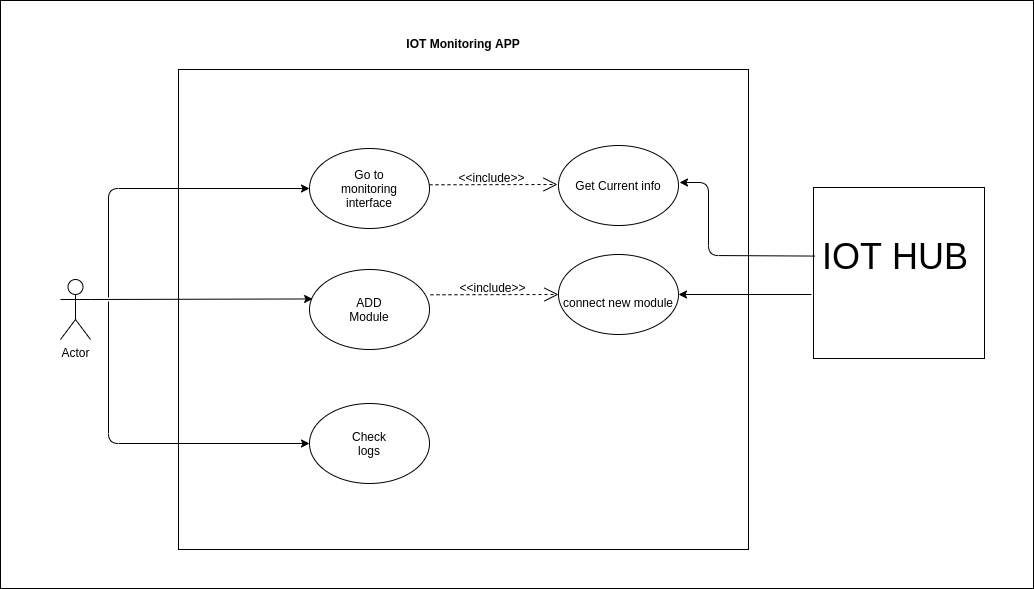

The diagram above was exported from draw.io. Its source (the exported page's mxGraphModel, read from the mxfile embedded in the PNG):
<mxGraphModel dx="1214" dy="760" grid="0" gridSize="10" guides="1" tooltips="1" connect="1" arrows="1" fold="1" page="1" pageScale="1" pageWidth="1169" pageHeight="827" background="#ffffff" math="0" shadow="0">
  <root>
    <mxCell id="0" />
    <mxCell id="1" parent="0" />
    <mxCell id="6" style="edgeStyle=none;html=1;exitX=1;exitY=0.3333333333333333;exitDx=0;exitDy=0;exitPerimeter=0;entryX=0.026;entryY=0.368;entryDx=0;entryDy=0;entryPerimeter=0;fontColor=#000000;strokeColor=#000000;" parent="1" source="2" target="4" edge="1">
      <mxGeometry relative="1" as="geometry" />
    </mxCell>
    <mxCell id="11" style="edgeStyle=none;html=1;entryX=0;entryY=0.5;entryDx=0;entryDy=0;fontColor=#000000;strokeColor=#000000;" parent="1" target="9" edge="1">
      <mxGeometry relative="1" as="geometry">
        <mxPoint x="176" y="391" as="sourcePoint" />
        <Array as="points">
          <mxPoint x="176" y="533" />
        </Array>
      </mxGeometry>
    </mxCell>
    <mxCell id="12" style="edgeStyle=none;html=1;entryX=0;entryY=0.5;entryDx=0;entryDy=0;fontColor=#000000;strokeColor=#000000;" parent="1" target="7" edge="1">
      <mxGeometry relative="1" as="geometry">
        <mxPoint x="176" y="387" as="sourcePoint" />
        <Array as="points">
          <mxPoint x="176" y="278" />
        </Array>
      </mxGeometry>
    </mxCell>
    <mxCell id="2" value="Actor" style="shape=umlActor;verticalLabelPosition=bottom;verticalAlign=top;html=1;strokeColor=#000000;fillColor=none;fontColor=#000000;" parent="1" vertex="1">
      <mxGeometry x="128" y="369" width="30" height="60" as="geometry" />
    </mxCell>
    <mxCell id="3" value="" style="rounded=0;whiteSpace=wrap;html=1;strokeColor=#000000;fillColor=none;" parent="1" vertex="1">
      <mxGeometry x="246" y="159" width="570" height="480" as="geometry" />
    </mxCell>
    <mxCell id="4" value="" style="ellipse;whiteSpace=wrap;html=1;fontColor=#000000;strokeColor=#000000;fillColor=none;" parent="1" vertex="1">
      <mxGeometry x="377" y="359" width="120" height="80" as="geometry" />
    </mxCell>
    <mxCell id="5" value="ADD Module" style="text;html=1;strokeColor=none;fillColor=none;align=center;verticalAlign=middle;whiteSpace=wrap;rounded=0;fontColor=#000000;" parent="1" vertex="1">
      <mxGeometry x="407" y="384" width="60" height="30" as="geometry" />
    </mxCell>
    <mxCell id="7" value="" style="ellipse;whiteSpace=wrap;html=1;fontColor=#000000;strokeColor=#000000;fillColor=none;" parent="1" vertex="1">
      <mxGeometry x="377" y="238" width="120" height="80" as="geometry" />
    </mxCell>
    <mxCell id="8" value="Go to monitoring interface" style="text;html=1;strokeColor=none;fillColor=none;align=center;verticalAlign=middle;whiteSpace=wrap;rounded=0;fontColor=#000000;" parent="1" vertex="1">
      <mxGeometry x="407" y="263" width="60" height="30" as="geometry" />
    </mxCell>
    <mxCell id="9" value="" style="ellipse;whiteSpace=wrap;html=1;fontColor=#000000;strokeColor=#000000;fillColor=none;" parent="1" vertex="1">
      <mxGeometry x="377" y="493" width="120" height="80" as="geometry" />
    </mxCell>
    <mxCell id="10" value="Check logs" style="text;html=1;strokeColor=none;fillColor=none;align=center;verticalAlign=middle;whiteSpace=wrap;rounded=0;fontColor=#000000;" parent="1" vertex="1">
      <mxGeometry x="407" y="518" width="60" height="30" as="geometry" />
    </mxCell>
    <mxCell id="15" style="edgeStyle=none;html=1;fontSize=36;fontColor=#000000;strokeColor=#000000;exitX=0.009;exitY=0.401;exitDx=0;exitDy=0;exitPerimeter=0;" parent="1" source="13" edge="1">
      <mxGeometry relative="1" as="geometry">
        <mxPoint x="875" y="345" as="sourcePoint" />
        <mxPoint x="747" y="272" as="targetPoint" />
        <Array as="points">
          <mxPoint x="776" y="345" />
          <mxPoint x="776" y="272" />
        </Array>
      </mxGeometry>
    </mxCell>
    <mxCell id="21" style="edgeStyle=none;html=1;entryX=1;entryY=0.5;entryDx=0;entryDy=0;fontSize=12;fontColor=#000000;strokeColor=#000000;" parent="1" target="20" edge="1">
      <mxGeometry relative="1" as="geometry">
        <mxPoint x="879" y="384" as="sourcePoint" />
      </mxGeometry>
    </mxCell>
    <mxCell id="13" value="" style="whiteSpace=wrap;html=1;aspect=fixed;fontColor=#000000;strokeColor=#000000;fillColor=none;" parent="1" vertex="1">
      <mxGeometry x="881" y="277" width="171" height="171" as="geometry" />
    </mxCell>
    <mxCell id="14" value="&lt;font style=&quot;font-size: 36px&quot;&gt;IOT HUB&lt;/font&gt;" style="text;html=1;strokeColor=none;fillColor=none;align=center;verticalAlign=middle;whiteSpace=wrap;rounded=0;fontColor=#000000;" parent="1" vertex="1">
      <mxGeometry x="883" y="331" width="159.5" height="30" as="geometry" />
    </mxCell>
    <mxCell id="16" value="Get Current info" style="ellipse;whiteSpace=wrap;html=1;fontColor=#000000;strokeColor=#000000;fillColor=none;" parent="1" vertex="1">
      <mxGeometry x="626" y="235" width="120" height="80" as="geometry" />
    </mxCell>
    <mxCell id="20" value="&lt;span style=&quot;font-size: 12px&quot;&gt;connect new module&lt;/span&gt;" style="ellipse;whiteSpace=wrap;html=1;fontSize=36;fontColor=#000000;strokeColor=#000000;fillColor=none;" parent="1" vertex="1">
      <mxGeometry x="626" y="344" width="120" height="80" as="geometry" />
    </mxCell>
    <mxCell id="22" value="&amp;lt;&amp;lt;include&amp;gt;&amp;gt;" style="endArrow=open;endSize=12;dashed=1;html=1;fontSize=12;fontColor=#000000;strokeColor=#000000;labelBackgroundColor=none;" parent="1" edge="1">
      <mxGeometry x="-0.0466" y="7" width="160" relative="1" as="geometry">
        <mxPoint x="497" y="274.29" as="sourcePoint" />
        <mxPoint x="625" y="274" as="targetPoint" />
        <mxPoint as="offset" />
      </mxGeometry>
    </mxCell>
    <mxCell id="23" value="&amp;lt;&amp;lt;include&amp;gt;&amp;gt;" style="endArrow=open;endSize=12;dashed=1;html=1;fontSize=12;fontColor=#000000;strokeColor=#000000;labelBackgroundColor=none;" parent="1" edge="1">
      <mxGeometry x="-0.0466" y="7" width="160" relative="1" as="geometry">
        <mxPoint x="498" y="384.28999999999996" as="sourcePoint" />
        <mxPoint x="626" y="384" as="targetPoint" />
        <mxPoint as="offset" />
      </mxGeometry>
    </mxCell>
    <mxCell id="24" value="IOT Monitoring APP" style="text;align=center;fontStyle=1;verticalAlign=middle;spacingLeft=3;spacingRight=3;strokeColor=none;rotatable=0;points=[[0,0.5],[1,0.5]];portConstraint=eastwest;fontSize=12;fontColor=#000000;fillColor=none;" parent="1" vertex="1">
      <mxGeometry x="491" y="120" width="80" height="26" as="geometry" />
    </mxCell>
    <mxCell id="25" value="" style="rounded=0;whiteSpace=wrap;html=1;fillColor=none;" vertex="1" parent="1">
      <mxGeometry x="68" y="90" width="1033" height="588" as="geometry" />
    </mxCell>
  </root>
</mxGraphModel>